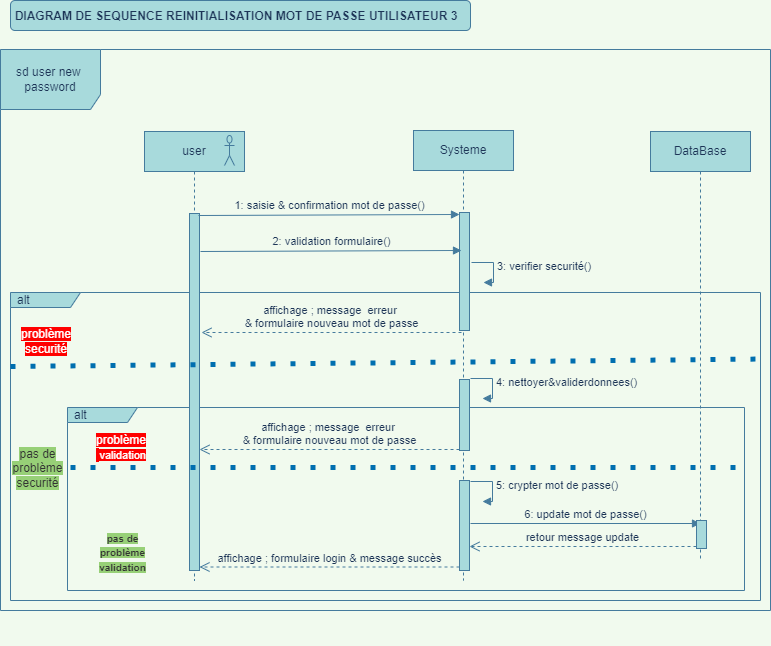

The diagram above was exported from draw.io. Its source (the exported page's mxGraphModel, read from the mxfile embedded in the PNG):
<mxGraphModel dx="868" dy="593" grid="1" gridSize="10" guides="1" tooltips="1" connect="1" arrows="1" fold="1" page="1" pageScale="1" pageWidth="827" pageHeight="1169" background="#F1FAEE" math="0" shadow="0">
  <root>
    <mxCell id="0" />
    <mxCell id="1" parent="0" />
    <mxCell id="RLy-CNT5eV29N53_F98B-1" value="sd user new &lt;br&gt;password" style="shape=umlFrame;whiteSpace=wrap;html=1;width=100;height=60;fillColor=#A8DADC;strokeColor=#457B9D;fontColor=#1D3557;" parent="1" vertex="1">
      <mxGeometry x="40" y="159" width="770" height="561" as="geometry" />
    </mxCell>
    <mxCell id="apPlwul9iefUcWimS8Ad-36" value="alt" style="shape=umlFrame;whiteSpace=wrap;html=1;width=70;height=15;boundedLbl=1;verticalAlign=middle;align=left;spacingLeft=5;strokeColor=#457B9D;fillColor=#A8DADC;fontColor=#1D3557;" parent="1" vertex="1">
      <mxGeometry x="50" y="402" width="750" height="308" as="geometry" />
    </mxCell>
    <mxCell id="apPlwul9iefUcWimS8Ad-11" value="alt" style="shape=umlFrame;whiteSpace=wrap;html=1;width=70;height=15;boundedLbl=1;verticalAlign=middle;align=left;spacingLeft=5;strokeColor=#457B9D;fillColor=#A8DADC;fontColor=#1D3557;" parent="1" vertex="1">
      <mxGeometry x="107" y="517" width="677" height="183" as="geometry" />
    </mxCell>
    <mxCell id="RLy-CNT5eV29N53_F98B-3" value="Systeme" style="shape=umlLifeline;perimeter=lifelinePerimeter;whiteSpace=wrap;html=1;container=1;collapsible=0;recursiveResize=0;outlineConnect=0;fillColor=#A8DADC;strokeColor=#457B9D;fontColor=#1D3557;" parent="1" vertex="1">
      <mxGeometry x="453" y="240" width="100" height="450" as="geometry" />
    </mxCell>
    <mxCell id="mo42j4-8nSwnJIdrXY-g-3" value="" style="html=1;points=[];perimeter=orthogonalPerimeter;fillColor=#A8DADC;strokeColor=#457B9D;fontColor=#1D3557;" vertex="1" parent="RLy-CNT5eV29N53_F98B-3">
      <mxGeometry x="46" y="249" width="10" height="71" as="geometry" />
    </mxCell>
    <mxCell id="mo42j4-8nSwnJIdrXY-g-4" value="" style="html=1;points=[];perimeter=orthogonalPerimeter;fillColor=#A8DADC;strokeColor=#457B9D;fontColor=#1D3557;" vertex="1" parent="RLy-CNT5eV29N53_F98B-3">
      <mxGeometry x="46" y="350" width="10" height="90" as="geometry" />
    </mxCell>
    <mxCell id="cy5iIWiAilHNNDBZa3sS-1" value="DataBase" style="shape=umlLifeline;perimeter=lifelinePerimeter;whiteSpace=wrap;html=1;container=1;collapsible=0;recursiveResize=0;outlineConnect=0;fillColor=#A8DADC;strokeColor=#457B9D;fontColor=#1D3557;" parent="1" vertex="1">
      <mxGeometry x="690" y="241" width="100" height="429" as="geometry" />
    </mxCell>
    <mxCell id="KuEWsUoc_jPP3eZDbDqj-50" value="" style="rounded=1;whiteSpace=wrap;html=1;fillColor=#A8DADC;strokeColor=#457B9D;fontColor=#1D3557;" parent="1" vertex="1">
      <mxGeometry x="50" y="110" width="460" height="30" as="geometry" />
    </mxCell>
    <mxCell id="RLy-CNT5eV29N53_F98B-2" value="user" style="shape=umlLifeline;perimeter=lifelinePerimeter;whiteSpace=wrap;html=1;container=1;collapsible=0;recursiveResize=0;outlineConnect=0;fillColor=#A8DADC;strokeColor=#457B9D;fontColor=#1D3557;" parent="1" vertex="1">
      <mxGeometry x="184" y="241" width="100" height="449" as="geometry" />
    </mxCell>
    <mxCell id="RLy-CNT5eV29N53_F98B-8" value="" style="shape=umlActor;verticalLabelPosition=bottom;verticalAlign=top;html=1;fillColor=#A8DADC;strokeColor=#457B9D;fontColor=#1D3557;" parent="RLy-CNT5eV29N53_F98B-2" vertex="1">
      <mxGeometry x="80" y="4" width="10" height="30" as="geometry" />
    </mxCell>
    <mxCell id="RLy-CNT5eV29N53_F98B-27" value="" style="html=1;points=[];perimeter=orthogonalPerimeter;fillColor=#A8DADC;strokeColor=#457B9D;fontColor=#1D3557;" parent="1" vertex="1">
      <mxGeometry x="229" y="323" width="10" height="357" as="geometry" />
    </mxCell>
    <mxCell id="RLy-CNT5eV29N53_F98B-30" value="1: saisie &amp;amp; confirmation mot de passe()" style="html=1;verticalAlign=bottom;endArrow=block;entryX=0;entryY=0;rounded=0;labelBackgroundColor=#F1FAEE;strokeColor=#457B9D;fontColor=#1D3557;" parent="1" edge="1">
      <mxGeometry relative="1" as="geometry">
        <mxPoint x="238" y="325" as="sourcePoint" />
        <mxPoint x="499" y="324" as="targetPoint" />
      </mxGeometry>
    </mxCell>
    <mxCell id="KuEWsUoc_jPP3eZDbDqj-20" value="" style="html=1;verticalAlign=bottom;labelBackgroundColor=none;endArrow=open;endFill=0;rounded=0;startArrow=none;strokeColor=#457B9D;fontColor=#1D3557;" parent="1" edge="1">
      <mxGeometry width="160" relative="1" as="geometry">
        <mxPoint x="743" y="746.0625" as="sourcePoint" />
        <mxPoint x="743" y="745.5" as="targetPoint" />
      </mxGeometry>
    </mxCell>
    <mxCell id="KuEWsUoc_jPP3eZDbDqj-49" value="DIAGRAM DE SEQUENCE REINITIALISATION MOT DE PASSE UTILISATEUR 3" style="text;align=center;fontStyle=1;verticalAlign=middle;spacingLeft=3;spacingRight=3;strokeColor=none;rotatable=0;points=[[0,0.5],[1,0.5]];portConstraint=eastwest;fontColor=#1D3557;" parent="1" vertex="1">
      <mxGeometry x="121" y="112" width="310" height="26" as="geometry" />
    </mxCell>
    <mxCell id="apPlwul9iefUcWimS8Ad-3" value="" style="html=1;points=[];perimeter=orthogonalPerimeter;fillColor=#A8DADC;strokeColor=#457B9D;fontColor=#1D3557;" parent="1" vertex="1">
      <mxGeometry x="499" y="322" width="10" height="118" as="geometry" />
    </mxCell>
    <mxCell id="apPlwul9iefUcWimS8Ad-10" value="4: nettoyer&amp;amp;validerdonnees()" style="edgeStyle=orthogonalEdgeStyle;html=1;align=left;spacingLeft=2;endArrow=block;rounded=0;exitX=0.5;exitY=0;exitDx=0;exitDy=0;exitPerimeter=0;labelBackgroundColor=#F1FAEE;strokeColor=#457B9D;fontColor=#1D3557;" parent="1" edge="1">
      <mxGeometry relative="1" as="geometry">
        <mxPoint x="510" y="488" as="sourcePoint" />
        <Array as="points">
          <mxPoint x="532" y="488" />
          <mxPoint x="532" y="508" />
        </Array>
        <mxPoint x="522" y="508" as="targetPoint" />
      </mxGeometry>
    </mxCell>
    <mxCell id="apPlwul9iefUcWimS8Ad-12" value="" style="endArrow=none;dashed=1;html=1;dashPattern=1 3;strokeWidth=5;rounded=0;labelBackgroundColor=#F1FAEE;strokeColor=#006EAF;fontColor=#1D3557;fillColor=#1ba1e2;startArrow=none;" parent="1" edge="1">
      <mxGeometry width="50" height="50" relative="1" as="geometry">
        <mxPoint x="510" y="577" as="sourcePoint" />
        <mxPoint x="785" y="577" as="targetPoint" />
        <Array as="points" />
      </mxGeometry>
    </mxCell>
    <mxCell id="apPlwul9iefUcWimS8Ad-13" value="&lt;span style=&quot;background-color: rgb(255 , 0 , 0)&quot;&gt;&lt;font color=&quot;#ffffff&quot;&gt;problème&lt;br&gt;&amp;nbsp;&lt;/font&gt;&lt;/span&gt;&lt;span style=&quot;color: rgb(255 , 255 , 255) ; font-size: 11px ; background-color: rgb(255 , 0 , 0)&quot;&gt;validation&lt;/span&gt;" style="text;html=1;strokeColor=none;fillColor=none;align=center;verticalAlign=middle;whiteSpace=wrap;rounded=0;fontColor=#1D3557;" parent="1" vertex="1">
      <mxGeometry x="141" y="548" width="40" height="18" as="geometry" />
    </mxCell>
    <mxCell id="apPlwul9iefUcWimS8Ad-14" value="affichage ; message&amp;nbsp; erreur &lt;br&gt;&amp;amp; formulaire nouveau mot de passe" style="html=1;verticalAlign=bottom;endArrow=open;dashed=1;endSize=8;exitX=0;exitY=0.95;rounded=0;labelBackgroundColor=#F1FAEE;strokeColor=#457B9D;fontColor=#1D3557;" parent="1" edge="1">
      <mxGeometry relative="1" as="geometry">
        <mxPoint x="241" y="442" as="targetPoint" />
        <mxPoint x="501" y="442" as="sourcePoint" />
      </mxGeometry>
    </mxCell>
    <mxCell id="apPlwul9iefUcWimS8Ad-15" value="&lt;font style=&quot;font-size: 10px ; background-color: rgb(151 , 208 , 119)&quot; color=&quot;#333333&quot;&gt;&lt;b&gt;pas de problème validation&lt;/b&gt;&lt;/font&gt;" style="text;html=1;strokeColor=none;fillColor=none;align=center;verticalAlign=middle;whiteSpace=wrap;rounded=0;fontColor=#1D3557;" parent="1" vertex="1">
      <mxGeometry x="141" y="657" width="43" height="10" as="geometry" />
    </mxCell>
    <mxCell id="apPlwul9iefUcWimS8Ad-27" value="affichage ; formulaire login &amp;amp; message succès" style="html=1;verticalAlign=bottom;endArrow=open;dashed=1;endSize=8;exitX=0;exitY=0.95;rounded=0;labelBackgroundColor=#F1FAEE;strokeColor=#457B9D;fontColor=#1D3557;" parent="1" edge="1">
      <mxGeometry relative="1" as="geometry">
        <mxPoint x="239" y="676.5" as="targetPoint" />
        <mxPoint x="499" y="676.5" as="sourcePoint" />
      </mxGeometry>
    </mxCell>
    <mxCell id="apPlwul9iefUcWimS8Ad-29" value="6: update mot de passe()" style="html=1;verticalAlign=bottom;endArrow=block;rounded=0;labelBackgroundColor=#F1FAEE;strokeColor=#457B9D;fontColor=#1D3557;" parent="1" edge="1">
      <mxGeometry relative="1" as="geometry">
        <mxPoint x="510" y="633" as="sourcePoint" />
        <mxPoint x="740" y="633" as="targetPoint" />
      </mxGeometry>
    </mxCell>
    <mxCell id="apPlwul9iefUcWimS8Ad-30" value="retour message update" style="html=1;verticalAlign=bottom;endArrow=open;dashed=1;endSize=8;rounded=0;labelBackgroundColor=#F1FAEE;strokeColor=#457B9D;fontColor=#1D3557;startArrow=none;" parent="1" edge="1">
      <mxGeometry relative="1" as="geometry">
        <mxPoint x="509" y="656" as="targetPoint" />
        <mxPoint x="736" y="656" as="sourcePoint" />
      </mxGeometry>
    </mxCell>
    <mxCell id="apPlwul9iefUcWimS8Ad-31" value="" style="html=1;points=[];perimeter=orthogonalPerimeter;fillColor=#A8DADC;strokeColor=#457B9D;fontColor=#1D3557;" parent="1" vertex="1">
      <mxGeometry x="736" y="630" width="10" height="28" as="geometry" />
    </mxCell>
    <mxCell id="apPlwul9iefUcWimS8Ad-34" value="2: validation formulaire()" style="html=1;verticalAlign=bottom;endArrow=block;entryX=0;entryY=0;rounded=0;labelBackgroundColor=#F1FAEE;strokeColor=#457B9D;fontColor=#1D3557;" parent="1" edge="1">
      <mxGeometry relative="1" as="geometry">
        <mxPoint x="240" y="361" as="sourcePoint" />
        <mxPoint x="501" y="360" as="targetPoint" />
      </mxGeometry>
    </mxCell>
    <mxCell id="apPlwul9iefUcWimS8Ad-35" value="3: verifier securité()" style="edgeStyle=orthogonalEdgeStyle;html=1;align=left;spacingLeft=2;endArrow=block;rounded=0;exitX=0.5;exitY=0;exitDx=0;exitDy=0;exitPerimeter=0;labelBackgroundColor=#F1FAEE;strokeColor=#457B9D;fontColor=#1D3557;" parent="1" edge="1">
      <mxGeometry relative="1" as="geometry">
        <mxPoint x="511" y="372" as="sourcePoint" />
        <Array as="points">
          <mxPoint x="533" y="372" />
          <mxPoint x="533" y="392" />
        </Array>
        <mxPoint x="523" y="392" as="targetPoint" />
      </mxGeometry>
    </mxCell>
    <mxCell id="apPlwul9iefUcWimS8Ad-37" value="&lt;span style=&quot;background-color: rgb(255 , 0 , 0)&quot;&gt;&lt;font color=&quot;#ffffff&quot;&gt;problème securité&lt;/font&gt;&lt;/span&gt;" style="text;html=1;strokeColor=none;fillColor=none;align=center;verticalAlign=middle;whiteSpace=wrap;rounded=0;fontColor=#1D3557;" parent="1" vertex="1">
      <mxGeometry x="66" y="442" width="40" height="18" as="geometry" />
    </mxCell>
    <mxCell id="apPlwul9iefUcWimS8Ad-38" value="&lt;font style=&quot;background-color: rgb(151 , 208 , 119)&quot; color=&quot;#333333&quot;&gt;pas de problème securité&lt;/font&gt;" style="text;html=1;strokeColor=none;fillColor=none;align=center;verticalAlign=middle;whiteSpace=wrap;rounded=0;fontColor=#1D3557;" parent="1" vertex="1">
      <mxGeometry x="51" y="573" width="53" height="10" as="geometry" />
    </mxCell>
    <mxCell id="apPlwul9iefUcWimS8Ad-39" value="" style="endArrow=none;dashed=1;html=1;dashPattern=1 3;strokeWidth=5;rounded=0;entryX=1.003;entryY=0.216;entryDx=0;entryDy=0;entryPerimeter=0;labelBackgroundColor=#F1FAEE;strokeColor=#006EAF;fontColor=#1D3557;fillColor=#1ba1e2;" parent="1" target="apPlwul9iefUcWimS8Ad-36" edge="1">
      <mxGeometry width="50" height="50" relative="1" as="geometry">
        <mxPoint x="50" y="476" as="sourcePoint" />
        <mxPoint x="800" y="480.03999999999996" as="targetPoint" />
        <Array as="points" />
      </mxGeometry>
    </mxCell>
    <mxCell id="apPlwul9iefUcWimS8Ad-40" value="affichage ; message&amp;nbsp; erreur &lt;br&gt;&amp;amp; formulaire nouveau mot de passe" style="html=1;verticalAlign=bottom;endArrow=open;dashed=1;endSize=8;exitX=0;exitY=0.95;rounded=0;labelBackgroundColor=#F1FAEE;strokeColor=#457B9D;fontColor=#1D3557;" parent="1" edge="1">
      <mxGeometry relative="1" as="geometry">
        <mxPoint x="239" y="559" as="targetPoint" />
        <mxPoint x="499" y="559" as="sourcePoint" />
      </mxGeometry>
    </mxCell>
    <mxCell id="apPlwul9iefUcWimS8Ad-41" value="5: crypter mot de passe()" style="edgeStyle=orthogonalEdgeStyle;html=1;align=left;spacingLeft=2;endArrow=block;rounded=0;exitX=0.5;exitY=0;exitDx=0;exitDy=0;exitPerimeter=0;labelBackgroundColor=#F1FAEE;strokeColor=#457B9D;fontColor=#1D3557;" parent="1" edge="1">
      <mxGeometry relative="1" as="geometry">
        <mxPoint x="510" y="591" as="sourcePoint" />
        <Array as="points">
          <mxPoint x="532" y="591" />
          <mxPoint x="532" y="611" />
        </Array>
        <mxPoint x="522" y="611" as="targetPoint" />
      </mxGeometry>
    </mxCell>
    <mxCell id="mo42j4-8nSwnJIdrXY-g-2" value="" style="endArrow=none;dashed=1;html=1;dashPattern=1 3;strokeWidth=5;rounded=0;labelBackgroundColor=#F1FAEE;strokeColor=#006EAF;fontColor=#1D3557;fillColor=#1ba1e2;" edge="1" parent="1">
      <mxGeometry width="50" height="50" relative="1" as="geometry">
        <mxPoint x="110" y="577" as="sourcePoint" />
        <mxPoint x="500" y="577" as="targetPoint" />
        <Array as="points" />
      </mxGeometry>
    </mxCell>
  </root>
</mxGraphModel>